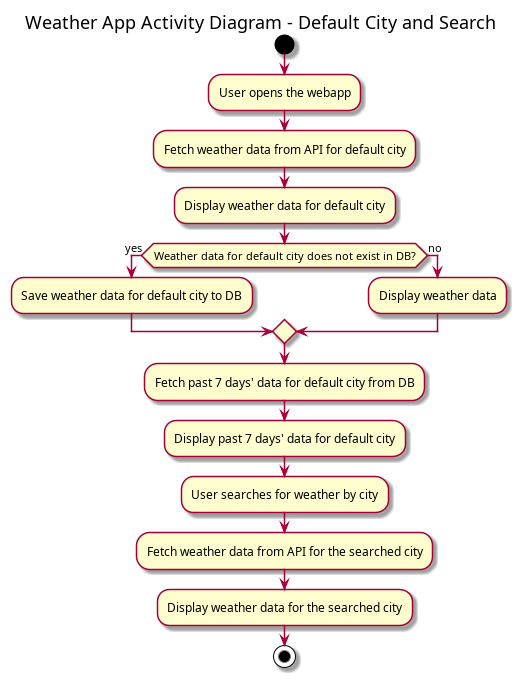

The diagram above was rendered by PlantUML. Its source (embedded in the PNG):
@startuml
title Weather App Activity Diagram - Default City and Search

start

:User opens the webapp;
:Fetch weather data from API for default city;
:Display weather data for default city;

if (Weather data for default city does not exist in DB?) then (yes)
    :Save weather data for default city to DB;
else (no)
    :Display weather data;
endif

:Fetch past 7 days' data for default city from DB;
:Display past 7 days' data for default city;

:User searches for weather by city;
:Fetch weather data from API for the searched city;
:Display weather data for the searched city;

stop

@enduml